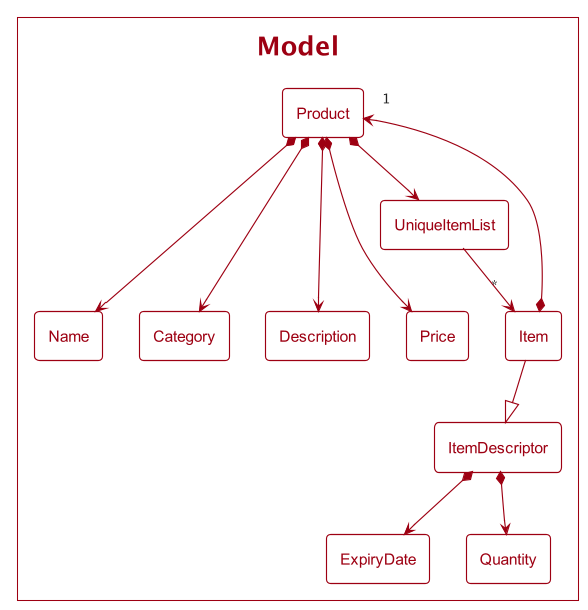

The diagram above was rendered by PlantUML. Its source (embedded in the PNG):
@startuml
!include Style.puml

$OverrideTheme(MODEL_COLOR)

package Model as Model<<Model>> {
    class Product<<Model>>
    class Name<<Model>>
    class Category<<Model>>
    class Description<<Model>>
    class Price<<Model>>

    class UniqueItemList<<Model>>
    class Item<<Model>>
    class ItemDescriptor<<Model>>
    class ExpiryDate<<Model>>
    class Quantity<<Model>>
}

Product *---> Name
Product *---> Category
Product *---> Description
Product *---> Price
Product *--> UniqueItemList

UniqueItemList --> "*" Item

Item *--> "1" Product
Item --|> ItemDescriptor

ItemDescriptor *--> ExpiryDate
ItemDescriptor *--> Quantity

@enduml